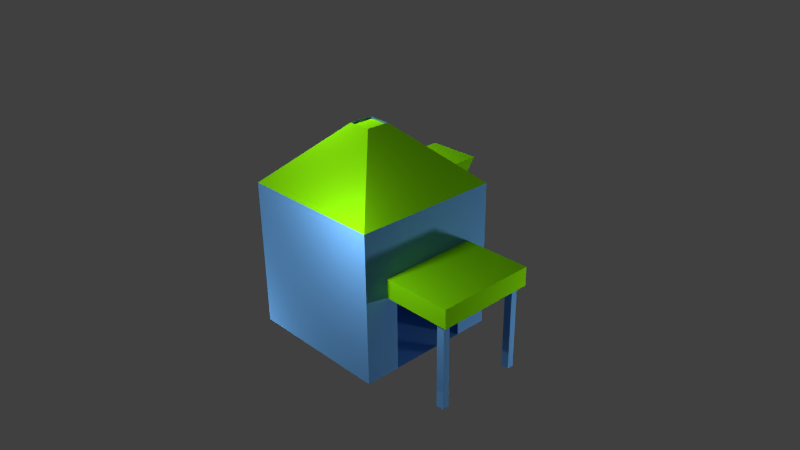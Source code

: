 # Source: Hut01.blend  (saved by Blender 2.76.0; exported with 4.5.12 LTS)
import bpy
from mathutils import Matrix  # noqa: F401  (used for matrix-valued properties, if any)

bpy.ops.wm.read_factory_settings(use_empty=True)
scene = bpy.context.scene
scene.name = 'Scene'

# ---- collections
col_collection_1 = bpy.data.collections.new('Collection 1'); scene.collection.children.link(col_collection_1)

# ---- materials (node trees are filled in below, after node groups)
mat_walls = bpy.data.materials.new('Walls')
mat_walls.alpha_threshold = 0.0
mat_walls.use_transparent_shadow = False
mat_walls.diffuse_color = (0.1467, 0.3995, 0.8, 1.0)
mat_walls.roughness = 0.5
mat_walls.line_color = (0.0, 0.0, 0.0, 1.0)
mat_roof = bpy.data.materials.new('Roof')
mat_roof.alpha_threshold = 0.0
mat_roof.use_transparent_shadow = False
mat_roof.diffuse_color = (0.2469, 0.8, 0.003604, 1.0)
mat_roof.roughness = 0.5

# ---- material node trees

# ---- world
world_world = bpy.data.worlds.new('World'); scene.world = world_world
world_world.color = (0.05088, 0.05088, 0.05088)
world_world.use_sun_shadow = False
world_world.sun_shadow_jitter_overblur = 0.0
world_world.cycles.sampling_method = 'MANUAL'
world_world.cycles.sample_map_resolution = 256

# ---- cameras
cam_camera = bpy.data.cameras.new('Camera')
cam_camera.clip_end = 100.0
cam_camera.lens = 35.0
cam_camera.sensor_width = 32.0
cam_camera.sensor_height = 18.0
cam_camera.ortho_scale = 7.314
cam_camera.dof.focus_distance = 0.0
cam_camera.dof.aperture_fstop = 128.0

# ---- lights
light_lamp_005 = bpy.data.lights.new('Lamp.005', 'POINT')
light_lamp_005.transmission_factor = 0.0
light_lamp_005.cutoff_distance = 30.0
light_lamp_005.energy = 100.0
light_lamp_005.shadow_buffer_clip_start = 1.001
light_lamp_005.shadow_soft_size = 0.1
light_lamp_005.shadow_maximum_resolution = 0.006
light_lamp_005.use_absolute_resolution = True
light_lamp_005.cycles.use_multiple_importance_sampling = False
light_lamp_004 = bpy.data.lights.new('Lamp.004', 'POINT')
light_lamp_004.transmission_factor = 0.0
light_lamp_004.cutoff_distance = 30.0
light_lamp_004.energy = 100.0
light_lamp_004.shadow_buffer_clip_start = 1.001
light_lamp_004.shadow_soft_size = 0.1
light_lamp_004.shadow_maximum_resolution = 0.006
light_lamp_004.use_absolute_resolution = True
light_lamp_004.cycles.use_multiple_importance_sampling = False
light_lamp_003 = bpy.data.lights.new('Lamp.003', 'POINT')
light_lamp_003.transmission_factor = 0.0
light_lamp_003.cutoff_distance = 30.0
light_lamp_003.energy = 100.0
light_lamp_003.shadow_buffer_clip_start = 1.001
light_lamp_003.shadow_soft_size = 0.1
light_lamp_003.shadow_maximum_resolution = 0.006
light_lamp_003.use_absolute_resolution = True
light_lamp_003.cycles.use_multiple_importance_sampling = False
light_lamp_002 = bpy.data.lights.new('Lamp.002', 'POINT')
light_lamp_002.transmission_factor = 0.0
light_lamp_002.cutoff_distance = 30.0
light_lamp_002.energy = 100.0
light_lamp_002.shadow_buffer_clip_start = 1.001
light_lamp_002.shadow_soft_size = 0.1
light_lamp_002.shadow_maximum_resolution = 0.006
light_lamp_002.use_absolute_resolution = True
light_lamp_002.cycles.use_multiple_importance_sampling = False
light_lamp_001 = bpy.data.lights.new('Lamp.001', 'POINT')
light_lamp_001.transmission_factor = 0.0
light_lamp_001.cutoff_distance = 30.0
light_lamp_001.energy = 100.0
light_lamp_001.shadow_buffer_clip_start = 1.001
light_lamp_001.shadow_soft_size = 0.1
light_lamp_001.shadow_maximum_resolution = 0.006
light_lamp_001.use_absolute_resolution = True
light_lamp_001.cycles.use_multiple_importance_sampling = False
light_lamp = bpy.data.lights.new('Lamp', 'POINT')
light_lamp.transmission_factor = 0.0
light_lamp.cutoff_distance = 30.0
light_lamp.energy = 100.0
light_lamp.shadow_buffer_clip_start = 1.001
light_lamp.shadow_soft_size = 0.1
light_lamp.shadow_maximum_resolution = 0.006
light_lamp.use_absolute_resolution = True
light_lamp.cycles.use_multiple_importance_sampling = False

# ---- meshes
me_cube = bpy.data.meshes.new('Cube')
me_cube.from_pydata([(1.0, 1.0, -1.0), (1.0, -1.0, -1.0), (-1.0, -1.0, -1.0), (-1.0, 1.0, -1.0), (1.0, 1.0, 1.0), (1.0, -1.0, 1.0), (-1.0, -1.0, 1.0), (-1.0, 1.0, 1.0), (0.1449, 0.1513, 1.784), (0.1449, -0.1622, 1.784), (-0.1685, -0.1622, 1.784), (-0.1685, 0.1513, 1.784), (1.0, 1.0, 0.3174), (1.0, -1.0, 0.3174), (-1.0, -1.0, 0.3174), (-1.0, 1.0, 0.3174), (1.0, 1.0, 0.06175), (1.0, -1.0, 0.06175), (-1.0, -1.0, 0.06175), (-1.0, 1.0, 0.06175), (1.0, -0.6793, -1.0), (-1.0, -0.6793, -1.0), (1.0, -0.6793, 1.0), (-1.0, -0.6793, 1.0), (0.1449, -0.1119, 1.784), (-0.1685, -0.1119, 1.784), (1.0, -0.6793, 0.3174), (1.0, -0.6793, 0.06175), (-1.0, 0.6845, -1.0), (-1.0, 0.6845, 1.0), (-0.1685, 0.1018, 1.784), (1.0, 0.6845, -1.0), (1.0, 0.6845, 1.0), (0.1449, 0.1018, 1.784), (1.0, 0.6845, 0.3174), (1.0, 0.6845, 0.06175), (1.935, 0.6845, 0.3174), (1.935, -0.6793, 0.3174), (1.935, 0.6845, 0.06175), (1.935, -0.6793, 0.06175), (1.856, -0.6793, 0.06175), (1.856, -0.6793, 0.3174), (1.856, 0.6845, 0.3174), (1.856, 0.6845, 0.06175), (1.0, 0.6278, -1.0), (1.0, 0.6278, 1.0), (0.1449, 0.09293, 1.784), (1.0, 0.6278, 0.3174), (1.0, 0.6278, 0.06175), (-1.0, 0.6278, -1.0), (-1.0, 0.6278, 1.0), (-0.1685, 0.09293, 1.784), (1.935, 0.6278, 0.3174), (1.935, 0.6278, 0.06175), (1.856, 0.6278, 0.06175), (1.0, 0.5359, -1.0), (1.0, 0.5359, 1.0), (0.1449, 0.07852, 1.784), (1.0, 0.5359, 0.3174), (1.0, 0.5359, 0.06175), (1.935, 0.5359, 0.3174), (1.935, 0.5359, 0.06175), (1.856, 0.5359, 0.06175), (-1.0, 0.5359, -1.0), (-1.0, 0.5359, 1.0), (-0.1685, 0.07852, 1.784), (1.0, -0.6176, -1.0), (1.0, -0.6176, 1.0), (0.1449, -0.1022, 1.784), (1.0, -0.6176, 0.3174), (1.0, -0.6176, 0.06175), (1.935, -0.6176, 0.3174), (1.935, -0.6176, 0.06175), (1.856, -0.6176, 0.06175), (-1.0, -0.6176, -1.0), (-1.0, -0.6176, 1.0), (-0.1685, -0.1022, 1.784), (-1.0, -0.5259, -1.0), (-1.0, -0.5259, 1.0), (-0.1685, -0.08788, 1.784), (1.0, -0.5259, -1.0), (1.0, -0.5259, 1.0), (0.1449, -0.08788, 1.784), (1.0, -0.5259, 0.3174), (1.0, -0.5259, 0.06175), (1.935, -0.5259, 0.3174), (1.935, -0.5259, 0.06175), (1.856, -0.5259, 0.06175), (1.751, -0.6793, 0.3174), (1.751, 0.6845, 0.06175), (1.751, -0.6793, 0.06175), (1.751, 0.6845, 0.3174), (1.751, 0.6278, 0.06175), (1.751, 0.5359, 0.06175), (1.751, -0.6176, 0.06175), (1.751, -0.5259, 0.06175), (1.751, 0.6278, -1.103), (1.856, 0.6278, -1.103), (1.856, 0.5359, -1.103), (1.751, 0.5359, -1.103), (1.856, -0.5259, -1.103), (1.856, -0.6176, -1.103), (1.751, -0.6176, -1.103), (1.751, -0.5259, -1.103), (0.005532, 0.5359, 0.06175), (0.005531, 0.5359, -1.0), (0.005531, -0.5259, -1.0), (0.005531, -0.5259, 0.06175), (0.3161, 1.0, -1.0), (0.3161, -1.0, -1.0), (0.3161, 1.0, 1.0), (0.3161, -1.0, 1.0), (0.03776, 0.1513, 1.784), (0.03776, -0.1622, 1.784), (-0.4047, 1.0, -1.0), (-0.4047, -1.0, -1.0), (-0.4047, 1.0, 1.0), (-0.4047, -1.0, 1.0), (-0.0752, 0.1513, 1.784), (-0.0752, -0.1622, 1.784), (1.0, 1.0, 0.4397), (1.0, -1.0, 0.4397), (-1.0, -1.0, 0.4397), (-1.0, 1.0, 0.4397), (0.1267, 1.138, 0.4397), (-0.2153, 1.138, 0.4397), (0.1267, 1.388, 0.4397), (0.3161, 1.526, 1.0), (-0.4047, 1.526, 1.0), (-0.2153, 1.388, 0.4397), (0.1267, 1.107, 0.4411), (0.3161, 1.245, 1.001), (-0.4047, 1.245, 1.001), (-0.2153, 1.107, 0.4411), (0.1449, -0.1119, 1.761), (0.1449, -0.1622, 1.761), (-0.0752, 0.1513, 1.761), (-0.1685, 0.1513, 1.761), (-0.0752, -0.1622, 1.761), (-0.1685, -0.1622, 1.761), (-0.1685, 0.1018, 1.761), (0.1449, -0.1022, 1.761), (-0.1685, -0.1119, 1.761), (-0.1685, 0.09293, 1.761), (0.1449, 0.1513, 1.761), (0.1449, 0.1018, 1.761), (0.1449, 0.09293, 1.761), (-0.1685, 0.07852, 1.761), (0.1449, 0.07852, 1.761), (-0.1685, -0.08788, 1.761), (0.1449, -0.08788, 1.761), (-0.1685, -0.1022, 1.761), (0.03776, 0.1513, 1.761), (0.03776, -0.1622, 1.761)], [], [(116, 7, 11, 118, 112, 8, 4, 110), (71, 37, 39, 72, 86, 61, 53, 38, 36, 52, 60, 85), (111, 5, 9, 113, 119, 10, 6, 117), (87, 73, 101, 100), (42, 36, 38, 43, 89, 35, 34, 91), (62, 54, 53, 61, 86, 72, 73, 87, 95, 93), (134, 141, 150, 148, 146, 145, 144, 152, 136, 137, 140, 143, 147, 149, 151, 142, 139, 138, 153, 135), (93, 92, 96, 99), (117, 6, 122, 14, 18, 2, 115, 109, 1, 17, 13, 121, 5, 111), (40, 39, 37, 41, 88, 26, 27, 90), (99, 96, 97, 98), (102, 103, 100, 101), (73, 94, 102, 101), (62, 93, 99, 98), (95, 87, 100, 103), (92, 54, 97, 96), (54, 62, 98, 97), (94, 95, 103, 102), (105, 104, 107, 106), (84, 80, 106, 107), (115, 2, 21, 74, 77, 63, 49, 28, 3, 114, 108, 0, 31, 44, 55, 80, 66, 20, 1, 109), (84, 107, 104, 59, 48, 35, 89, 43, 38, 53, 54, 92, 93, 95, 94, 73, 72, 39, 40, 90, 27, 70), (29, 7, 123, 15, 19, 3, 28, 49, 63, 77, 74, 21, 2, 18, 14, 122, 6, 23, 75, 78, 64, 50), (23, 6, 10, 25, 76, 79, 65, 51, 30, 11, 7, 29, 50, 64, 78, 75), (32, 4, 8, 33, 46, 57, 82, 68, 24, 9, 5, 22, 67, 81, 56, 45), (10, 119, 113, 9, 135, 153, 138, 139), (125, 116, 128, 129), (128, 127, 131, 132), (116, 110, 127, 128), (110, 124, 126, 127), (131, 130, 133, 132), (129, 128, 132, 133), (127, 126, 130, 131), (126, 129, 133, 130), (22, 5, 121, 13, 17, 1, 20, 66, 80, 84, 70, 27, 26, 69, 83, 58, 47, 34, 35, 48, 59, 55, 44, 31, 0, 16, 12, 120, 4, 32, 45, 56, 81, 67), (41, 37, 71, 85, 60, 52, 36, 42, 91, 34, 47, 58, 83, 69, 26, 88), (65, 79, 76, 25, 10, 139, 142, 151, 149, 147, 143, 140, 137, 11, 30, 51), (82, 57, 46, 33, 8, 144, 145, 146, 148, 150, 141, 134, 135, 9, 24, 68), (8, 112, 118, 11, 137, 136, 152, 144), (114, 3, 19, 15, 123, 7, 116, 125, 129, 126, 124, 110, 4, 120, 12, 16, 0, 108)])
me_cube.polygons.foreach_set('material_index', [1, 1, 1, 0, 1, 0, 1, 0, 0, 1, 0, 0, 0, 0, 0, 0, 0, 0, 0, 0, 0, 0, 0, 1, 1, 0, 1, 1, 1, 1, 1, 1, 1, 1, 0, 1, 0, 0, 0, 0])
_uv = me_cube.uv_layers.new(name='UVMap')
_uv.uv.foreach_set('vector', [0.2086, 1.546e-07, 0.297, 1.804e-07, 0.2804, 0.3669, 0.2666, 0.3669, 0.2498, 0.3669, 0.2339, 0.3669, 0.0, 0.0, 0.1016, 7.729e-08, -0.5524, -0.4857, -0.5524, -0.4857, -0.5524, -0.4857, -0.5524, -0.4857, -0.5524, -0.4857, -0.5524, -0.4857, -0.5524, -0.4857, -0.5524, -0.4857, -0.5524, -0.4857, -0.5524, -0.4857, -0.5524, -0.4857, -0.5524, -0.4857, 0.1016, 0.8645, 3.154e-08, 0.8645, 0.2339, 0.5024, 0.2498, 0.5024, 0.2666, 0.5024, 0.2804, 0.5024, 0.297, 0.8645, 0.2086, 0.8645, 0.0, 0.0, 0.0, 0.0, 0.0, 0.0, 0.0, 0.0, -0.5524, -0.4857, -0.5524, -0.4857, -0.5524, -0.4857, -0.5524, -0.4857, -0.5524, -0.4857, -0.5524, -0.4857, -0.5524, -0.4857, -0.5524, -0.4857, 0.0, 0.0, 0.0, 0.0, 0.0, 0.0, 0.0, 0.0, 0.0, 0.0, 0.0, 0.0, 0.0, 0.0, 0.0, 0.0, 0.0, 0.0, 0.0, 0.0, 0.04655, 0.8862, 0.04655, 0.8904, 0.04655, 0.8966, 0.04655, 0.9686, 0.04655, 0.9748, 0.04655, 0.9786, 0.04655, 1.0, 0.03063, 1.0, 0.01386, 1.0, 0.0, 1.0, 0.0, 0.9786, 0.0, 0.9748, 0.0, 0.9686, 0.0, 0.8966, 0.0, 0.8904, 2.403e-08, 0.8862, 0.0, 0.8645, 0.01386, 0.8645, 0.03063, 0.8645, 0.04655, 0.8645, 0.0, 0.0, 0.0, 0.0, 0.0, 0.0, 0.0, 0.0, -0.4983, 2.856, -1.904, 2.847, -1.901, 1.523, -1.9, 1.235, -1.898, 0.6308, -1.892, -1.877, -0.4857, -1.867, 1.217, -1.855, 2.832, -1.844, 2.825, 0.6633, 2.824, 1.267, 2.823, 1.556, 2.819, 2.879, 1.204, 2.868, -0.5524, -0.4857, -0.5524, -0.4857, -0.5524, -0.4857, -0.5524, -0.4857, -0.5524, -0.4857, -0.5524, -0.4857, -0.5524, -0.4857, -0.5524, -0.4857, 0.0, 0.0, 0.0, 0.0, 0.0, 0.0, 0.0, 0.0, 0.0, 0.0, 0.0, 0.0, 0.0, 0.0, 0.0, 0.0, 0.0, 0.0, 0.0, 0.0, 0.0, 0.0, 0.0, 0.0, 0.0, 0.0, 0.0, 0.0, 0.0, 0.0, 0.0, 0.0, 0.0, 0.0, 0.0, 0.0, 0.0, 0.0, 0.0, 0.0, 0.0, 0.0, 0.0, 0.0, 0.0, 0.0, 0.0, 0.0, 0.0, 0.0, 0.0, 0.0, 0.0, 0.0, 0.0, 0.0, 0.0, 0.0, 0.0, 0.0, 0.0, 0.0, 0.0, 0.0, 0.0, 0.0, 0.0, 0.0, 0.0, 0.0, 0.0, 0.0, 0.0, 0.0, 0.0, 0.0, 0.0, 0.0, 0.0, 0.0, 0.0, 0.0, 0.0, 0.0, 0.0, 0.0, 0.0, 0.0, 0.0, 0.0, 0.0, 0.0, 0.0, 0.0, 0.0, 0.0, 0.0, 0.0, 0.0, 0.0, 0.0, 0.0, 0.0, 0.0, 0.0, 0.0, 0.0, 0.0, 0.0, 0.0, 0.0, 0.0, 0.0, 0.0, 0.0, 0.0, 0.0, 0.0, 0.0, 0.0, 0.0, 0.0, 0.0, 0.0, 0.0, 0.0, 0.0, 0.0, 0.0, 0.0, 0.0, 0.0, 0.0, 0.0, 0.0, 0.0, 0.0, 0.0, 0.0, 0.0, 0.0, 0.0, 0.0, 0.0, 0.0, 0.0, 0.0, 0.0, 0.0, 0.0, 0.0, 0.0, 0.0, 0.0, 0.0, 0.0, 0.0, 0.0, 0.0, 0.0, 0.0, 0.0, 0.0, 0.0, 3.394, 1.867, 4.746, 1.867, 4.746, -0.5338, 4.746, -1.058, 4.746, -2.153, 4.746, -6.703, 3.394, -6.703, 3.151, -6.703, 2.757, -6.703, -1.794, -6.703, -2.186, -6.703, -2.451, -6.703, -3.825, -6.703, -3.825, -2.153, -3.825, -1.058, -3.825, -0.5338, -3.825, 1.867, -2.451, 1.867, -2.186, 1.867, -1.794, 1.867, 2.757, 1.867, 3.151, 1.867, 0.5275, 0.7259, 0.5275, 0.8645, 0.297, 0.5024, 0.297, 0.4806, 0.297, 0.4765, 0.297, 0.4702, 0.297, 0.3983, 0.297, 0.3921, 0.297, 0.3883, 0.297, 0.3669, 0.5275, 0.0, 0.5275, 0.1364, 0.5275, 0.1609, 0.5275, 0.2006, 0.5275, 0.6596, 0.5275, 0.6992, 1.577e-08, 0.1364, 0.0, 0.0, 0.2339, 0.3669, 0.2339, 0.3883, 0.2339, 0.3921, 0.2339, 0.3983, 0.2339, 0.4702, 0.2339, 0.4765, 0.2339, 0.4806, 0.2339, 0.5024, 3.154e-08, 0.8645, 1.577e-08, 0.7259, 1.352e-08, 0.6992, 2.928e-08, 0.6596, 1.427e-08, 0.2006, 1.802e-08, 0.1609, 0.0, 0.0, 0.0, 0.0, 0.0, 0.0, 0.0, 0.0, 0.0, 0.0, 0.0, 0.0, 0.0, 0.0, 0.0, 0.0, -0.5524, -0.4857, -0.5524, -0.4857, -0.5524, -0.4857, -0.5524, -0.4857, 0.3226, 0.2643, 0.3226, 0.2643, 0.3226, 0.2643, 0.3226, 0.2643, 0.3226, 0.2643, 0.3226, 0.2643, 0.3226, 0.2643, 0.3226, 0.2643, 0.3226, 0.2643, 0.3226, 0.2643, 0.3226, 0.2643, 0.3226, 0.2643, 0.3226, 0.2643, 0.3226, 0.2643, 0.3226, 0.2643, 0.3226, 0.2643, 0.3226, 0.2643, 0.3226, 0.2643, 0.3226, 0.2643, 0.3226, 0.2643, 0.3226, 0.2643, 0.3226, 0.2643, 0.3226, 0.2643, 0.3226, 0.2643, 0.3226, 0.2643, 0.3226, 0.2643, 0.3226, 0.2643, 0.3226, 0.2643, -0.1996, -0.4857, -0.5524, -0.4857, -0.5524, -1.102, -0.5524, -1.237, -0.5524, -1.518, -0.5524, -2.686, -0.1996, -2.686, -0.1317, -2.686, -0.03092, -2.686, -0.03092, -1.518, -0.1317, -1.518, -0.1996, -1.518, -0.1996, -1.237, -0.1317, -1.237, -0.03092, -1.237, 1.137, -1.237, 1.238, -1.237, 1.301, -1.237, 1.301, -1.518, 1.238, -1.518, 1.137, -1.518, 1.137, -2.686, 1.238, -2.686, 1.301, -2.686, 1.648, -2.686, 1.648, -1.518, 1.648, -1.237, 1.648, -1.102, 1.648, -0.4857, 1.301, -0.4857, 1.238, -0.4857, 1.137, -0.4857, -0.03092, -0.4857, -0.1317, -0.4857, 0.539, 0.5895, 0.5275, 0.5895, 0.5275, 0.5628, 0.5275, 0.5232, 0.5275, 0.06423, 0.5275, 0.02449, 0.5275, 5.153e-08, 0.539, 2.576e-08, 0.5548, 0.0, 0.6662, 5.153e-08, 0.6662, 0.02449, 0.6662, 0.06423, 0.6662, 0.5232, 0.6662, 0.5628, 0.6662, 0.5895, 0.5548, 0.5895, 0.0, 0.0, 0.0, 0.0, 0.0, 0.0, 0.0, 0.0, 0.0, 0.0, 0.0, 0.0, 0.0, 0.0, 0.0, 0.0, 0.0, 0.0, 0.0, 0.0, 0.0, 0.0, 0.0, 0.0, 0.0, 0.0, 0.0, 0.0, 0.0, 0.0, 0.0, 0.0, 0.0, 0.0, 0.0, 0.0, 0.0, 0.0, 0.0, 0.0, 0.0, 0.0, 0.0, 0.0, 0.0, 0.0, 0.0, 0.0, 0.0, 0.0, 0.0, 0.0, 0.0, 0.0, 0.0, 0.0, 0.0, 0.0, 0.0, 0.0, 0.0, 0.0, 0.0, 0.0, 0.0, 0.0, 0.0, 0.0, 0.0, 0.0, 0.0, 0.0, 0.0, 0.0, 0.0, 0.0, 0.0, 0.0, 0.0, 0.0, -1.274, 1.867, -3.825, 1.867, -3.825, 6.417, -3.825, 1.867, -3.825, -0.5338, -3.825, 1.867, -1.274, 1.867, -0.4623, 2.459, -0.4623, 3.528, 1.003, 3.528, -1.513, -1.102, -1.305, -0.4857, -0.5524, -0.4857, 4.746, 1.867, 4.746, 7.513, 4.746, 6.417, 4.746, 1.867, 1.815, 1.867])
me_cube.materials.append(mat_walls)
me_cube.materials.append(mat_roof)
me_cube.use_remesh_preserve_volume = False
me_cube.use_remesh_preserve_attributes = False
me_cube.use_mirror_vertex_groups = False
me_cube.update()

# ---- objects
ob_lamp_005 = bpy.data.objects.new('Lamp.005', light_lamp_005)
ob_lamp_004 = bpy.data.objects.new('Lamp.004', light_lamp_004)
ob_lamp_003 = bpy.data.objects.new('Lamp.003', light_lamp_003)
ob_lamp_002 = bpy.data.objects.new('Lamp.002', light_lamp_002)
ob_lamp_001 = bpy.data.objects.new('Lamp.001', light_lamp_001)
ob_cube = bpy.data.objects.new('Cube', me_cube)
ob_lamp = bpy.data.objects.new('Lamp', light_lamp)
ob_camera = bpy.data.objects.new('Camera', cam_camera)

# ---- transforms, parenting, visibility, modifiers, constraints
ob_lamp_005.location = (0.9243, -2.046, 1.521)
ob_lamp_005.rotation_euler = (0.6503, 0.05522, 1.866)
ob_lamp_005.lock_rotations_4d = False
ob_lamp_005.empty_display_type = 'ARROWS'
ob_lamp_005.color = (0.0, 0.0, 0.0, 0.0)
ob_lamp_005.lineart.crease_threshold = 0.0
ob_lamp_004.location = (-1.076, -0.0456, 2.521)
ob_lamp_004.rotation_euler = (0.6503, 0.05522, 1.866)
ob_lamp_004.lock_rotations_4d = False
ob_lamp_004.empty_display_type = 'ARROWS'
ob_lamp_004.color = (0.0, 0.0, 0.0, 0.0)
ob_lamp_004.lineart.crease_threshold = 0.0
ob_lamp_003.location = (-3.076, -0.0456, -2.479)
ob_lamp_003.rotation_euler = (0.6503, 0.05522, 1.866)
ob_lamp_003.lock_rotations_4d = False
ob_lamp_003.empty_display_type = 'ARROWS'
ob_lamp_003.color = (0.0, 0.0, 0.0, 0.0)
ob_lamp_003.lineart.crease_threshold = 0.0
ob_lamp_002.location = (-2.076, -2.046, -1.479)
ob_lamp_002.rotation_euler = (0.6503, 0.05522, 1.866)
ob_lamp_002.lock_rotations_4d = False
ob_lamp_002.empty_display_type = 'ARROWS'
ob_lamp_002.color = (0.0, 0.0, 0.0, 0.0)
ob_lamp_002.lineart.crease_threshold = 0.0
ob_lamp_001.location = (3.924, 1.954, -0.4792)
ob_lamp_001.rotation_euler = (0.6503, 0.05522, 1.866)
ob_lamp_001.lock_rotations_4d = False
ob_lamp_001.empty_display_type = 'ARROWS'
ob_lamp_001.color = (0.0, 0.0, 0.0, 0.0)
ob_lamp_001.lineart.crease_threshold = 0.0
ob_cube.location = (0.0, 0.0, 0.0)
ob_cube.lock_rotations_4d = False
ob_cube.empty_display_type = 'ARROWS'
ob_cube.lineart.crease_threshold = 0.0
ob_lamp.location = (-1.076, 2.954, 0.5208)
ob_lamp.rotation_euler = (0.6503, 0.05522, 1.866)
ob_lamp.lock_rotations_4d = False
ob_lamp.empty_display_type = 'ARROWS'
ob_lamp.color = (0.0, 0.0, 0.0, 0.0)
ob_lamp.lineart.crease_threshold = 0.0
ob_camera.location = (7.481, -6.508, 5.344)
ob_camera.rotation_euler = (1.109, 0.01082, 0.8149)
ob_camera.lock_rotations_4d = False
ob_camera.empty_display_type = 'ARROWS'
ob_camera.color = (0.0, 0.0, 0.0, 0.0)
ob_camera.display_type = 'WIRE'
ob_camera.lineart.crease_threshold = 0.0

# ---- collection membership
col_collection_1.objects.link(ob_lamp_005)
col_collection_1.objects.link(ob_lamp_004)
col_collection_1.objects.link(ob_lamp_003)
col_collection_1.objects.link(ob_lamp_002)
col_collection_1.objects.link(ob_lamp_001)
col_collection_1.objects.link(ob_cube)
col_collection_1.objects.link(ob_lamp)
col_collection_1.objects.link(ob_camera)

# ---- scene / render settings (as saved in the file)
scene.camera = ob_camera
scene.frame_start = 1; scene.frame_end = 250; scene.frame_set(1)
scene.render.engine = 'BLENDER_EEVEE_NEXT'
scene.render.resolution_percentage = 50
scene.render.dither_intensity = 0.0
scene.cycles.use_denoising = False
scene.cycles.samples = 10
scene.cycles.sampling_pattern = 'TABULATED_SOBOL'
scene.cycles.light_sampling_threshold = 0.0
scene.cycles.use_adaptive_sampling = False
scene.cycles.use_light_tree = False
scene.cycles.blur_glossy = 0.0
scene.cycles.pixel_filter_type = 'GAUSSIAN'
scene.cycles.sample_clamp_indirect = 0.0
scene.view_settings.view_transform = 'Standard'
bpy.context.view_layer.update()
